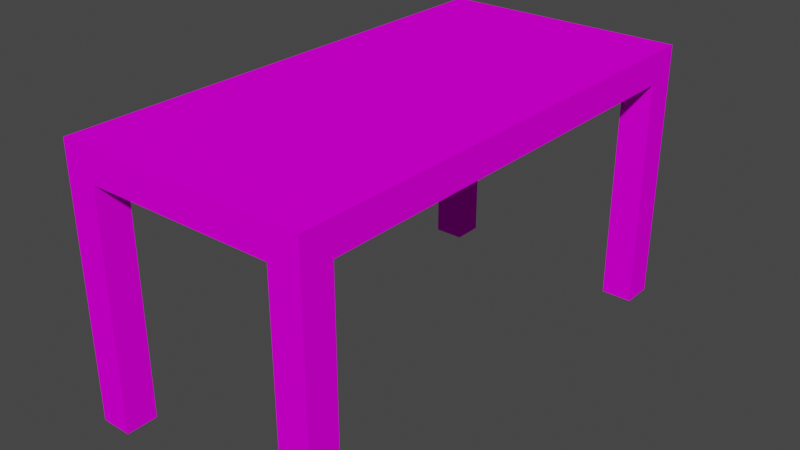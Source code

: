 # Source: Table.blend  (saved by Blender 3.6.13; exported with 4.5.12 LTS)
import bpy
from mathutils import Matrix  # noqa: F401  (used for matrix-valued properties, if any)

bpy.ops.wm.read_factory_settings(use_empty=True)
scene = bpy.context.scene
scene.name = 'Scene'

# ---- collections
col_collection = bpy.data.collections.new('Collection'); scene.collection.children.link(col_collection)

# ---- images (referenced by path relative to the original .blend; pixels are not part of the script)
import os
ASSET_DIR = os.environ.get("B2B_ASSET_DIR", "")  # directory of the original .blend (textures are referenced by path, not embedded)
HERE = os.path.dirname(os.path.abspath(__file__))  # packed textures are extracted next to this script under _unpacked/

def load_image(name, relpath, width, height, colorspace="sRGB"):
    """Load a texture the original file referenced (path relative to the .blend, or extracted next to this script)."""
    p = next((c for c in (os.path.join(HERE, relpath), os.path.join(ASSET_DIR, relpath)) if relpath and os.path.exists(c)), "")
    if p:
        img = bpy.data.images.load(p, check_existing=True)
        img.name = name
    else:  # same state as the original file: an image datablock whose file is absent (Cycles renders it pink)
        img = bpy.data.images.new(name, width, height)
        img.source = "FILE"
        img.filepath = "//" + (relpath or name)
    img.colorspace_settings.name = colorspace
    return img
img_wood_png = load_image('wood.png', 'wood.png', 1024, 1024, 'sRGB')

# ---- materials (node trees are filled in below, after node groups)
mat_material = bpy.data.materials.new('Material')
mat_material.alpha_threshold = 0.0
mat_material.use_transparent_shadow = False
mat_material.roughness = 0.5
mat_material.line_color = (0.0, 0.0, 0.0, 1.0)

# ---- material node trees
mat_material.use_nodes = True; mat_material.node_tree.nodes.clear()
_N = mat_material.node_tree.nodes; _L = mat_material.node_tree.links
n0 = _N.new('ShaderNodeOutputMaterial'); n0.name = 'Material Output'; n0.location = (300, 300)
n1 = _N.new('ShaderNodeBsdfPrincipled'); n1.name = 'Principled BSDF'; n1.location = (10, 300)
n1.distribution = 'GGX'
n1.subsurface_method = 'RANDOM_WALK_SKIN'
n1.inputs[2].default_value = 1.0
n1.inputs[3].default_value = 1.45
n1.inputs[13].default_value = 0.0
n1.inputs[27].default_value = (0.0, 0.0, 0.0, 1.0)
n1.inputs[28].default_value = 1.0
n2 = _N.new('ShaderNodeTexImage'); n2.name = 'Image Texture'; n2.location = (-423, 229)
n2.image = img_wood_png
n2.interpolation = 'Closest'
_L.new(n1.outputs[0], n0.inputs[0])
_L.new(n2.outputs[0], n1.inputs[0])
n0.is_active_output = True

# ---- world
world_world = bpy.data.worlds.new('World'); scene.world = world_world
world_world.use_nodes = True; world_world.node_tree.nodes.clear()
_N = world_world.node_tree.nodes; _L = world_world.node_tree.links
n0 = _N.new('ShaderNodeOutputWorld'); n0.name = 'World Output'; n0.location = (300, 300)
n1 = _N.new('ShaderNodeBackground'); n1.name = 'Background'; n1.location = (10, 300)
n1.inputs[0].default_value = (0.05088, 0.05088, 0.05088, 1.0)
_L.new(n1.outputs[0], n0.inputs[0])
n0.is_active_output = True
world_world.color = (0.05088, 0.05088, 0.05088)
world_world.use_sun_shadow = False
world_world.sun_shadow_jitter_overblur = 0.0

# ---- meshes
me_cube = bpy.data.meshes.new('Cube')
me_cube.from_pydata([(0.4, 0.8, 0.05), (0.4, 0.8, -0.05), (0.4, -0.8, 0.05), (0.4, -0.8, -0.05), (-0.4, 0.8, 0.05), (-0.4, 0.8, -0.05), (-0.4, -0.8, 0.05), (-0.4, -0.8, -0.05), (0.3, 0.7, -0.8), (0.3, 0.7, -0.05), (0.3, 0.8, -0.8), (0.3, 0.8, -0.05), (0.4, 0.7, -0.8), (0.4, 0.7, -0.05), (0.4, 0.8, -0.8), (0.4, 0.8, -0.05), (0.3, -0.8, -0.8), (0.3, -0.8, -0.05), (0.3, -0.7, -0.8), (0.3, -0.7, -0.05), (0.4, -0.8, -0.8), (0.4, -0.8, -0.05), (0.4, -0.7, -0.8), (0.4, -0.7, -0.05), (-0.4, -0.8, -0.8), (-0.4, -0.8, -0.05), (-0.4, -0.7, -0.8), (-0.4, -0.7, -0.05), (-0.3, -0.8, -0.8), (-0.3, -0.8, -0.05), (-0.3, -0.7, -0.8), (-0.3, -0.7, -0.05), (-0.4, 0.7, -0.8), (-0.4, 0.7, -0.05), (-0.4, 0.8, -0.8), (-0.4, 0.8, -0.05), (-0.3, 0.7, -0.8), (-0.3, 0.7, -0.05), (-0.3, 0.8, -0.8), (-0.3, 0.8, -0.05)], [], [(0, 4, 6, 2), (3, 2, 6, 7), (7, 6, 4, 5), (5, 1, 3, 7), (1, 0, 2, 3), (5, 4, 0, 1), (8, 9, 11, 10), (10, 11, 15, 14), (14, 15, 13, 12), (12, 13, 9, 8), (10, 14, 12, 8), (15, 11, 9, 13), (16, 17, 19, 18), (18, 19, 23, 22), (22, 23, 21, 20), (20, 21, 17, 16), (18, 22, 20, 16), (23, 19, 17, 21), (24, 25, 27, 26), (26, 27, 31, 30), (30, 31, 29, 28), (28, 29, 25, 24), (26, 30, 28, 24), (31, 27, 25, 29), (32, 33, 35, 34), (34, 35, 39, 38), (38, 39, 37, 36), (36, 37, 33, 32), (34, 38, 36, 32), (39, 35, 33, 37)])
_uv = me_cube.uv_layers.new(name='UVMap')
_uv.uv.foreach_set('vector', [5.794e-05, 5.805e-05, 0.336, 5.797e-05, 0.336, 0.9999, 5.797e-05, 0.9999, 2.898e-05, 2.894e-05, 0.08401, 2.894e-05, 0.08401, 1.0, 2.901e-05, 1.0, 0.04201, 1.0, 2.052e-05, 1.0, 2.049e-05, 2.046e-05, 0.04201, 2.046e-05, 5.791e-05, 5.805e-05, 0.336, 5.797e-05, 0.336, 0.9999, 5.794e-05, 0.9999, 2.049e-05, 2.046e-05, 0.04201, 2.046e-05, 0.04201, 1.0, 2.052e-05, 1.0, 0.08401, 1.0, 2.901e-05, 1.0, 2.898e-05, 2.894e-05, 0.08401, 2.894e-05, 0.08961, 2.988e-05, 0.08961, 1.0, 2.996e-05, 1.0, 2.996e-05, 2.996e-05, 0.08961, 2.988e-05, 0.08961, 1.0, 2.996e-05, 1.0, 2.996e-05, 2.988e-05, 0.08961, 2.996e-05, 0.08961, 1.0, 2.996e-05, 1.0, 2.996e-05, 2.996e-05, 0.08961, 2.996e-05, 0.08961, 1.0, 2.992e-05, 1.0, 2.992e-05, 2.996e-05, 0.6718, 0.9999, 8.175e-05, 0.9999, 8.259e-05, 8.28e-05, 0.6718, 8.196e-05, 0.4398, 0.1776, 0.4398, 0.0003302, 0.5201, 0.0003302, 0.5201, 0.1776, 0.08961, 2.996e-05, 0.08961, 1.0, 2.992e-05, 1.0, 2.992e-05, 3.004e-05, 0.08961, 2.988e-05, 0.08961, 1.0, 2.996e-05, 1.0, 2.996e-05, 2.988e-05, 0.08961, 2.996e-05, 0.08961, 1.0, 2.988e-05, 1.0, 2.988e-05, 2.996e-05, 0.08961, 2.996e-05, 0.08961, 1.0, 2.992e-05, 1.0, 2.992e-05, 2.996e-05, 0.6718, 0.9999, 8.194e-05, 0.9999, 8.25e-05, 8.428e-05, 0.6718, 8.259e-05, 0.8413, 0.797, 0.8413, 0.6197, 0.9216, 0.6197, 0.9216, 0.797, 0.08961, 2.988e-05, 0.08961, 1.0, 2.992e-05, 1.0, 2.992e-05, 2.988e-05, 0.08961, 2.996e-05, 0.08961, 1.0, 2.994e-05, 1.0, 2.996e-05, 2.996e-05, 0.08961, 2.996e-05, 0.08961, 1.0, 2.988e-05, 1.0, 2.988e-05, 2.996e-05, 0.08961, 2.996e-05, 0.08961, 1.0, 2.992e-05, 1.0, 2.992e-05, 2.996e-05, 0.6718, 0.9999, 8.198e-05, 0.9999, 8.254e-05, 8.091e-05, 0.6718, 8.091e-05, 0.8413, 0.6191, 0.8413, 0.4418, 0.9216, 0.4418, 0.9216, 0.6191, 0.08961, 2.988e-05, 0.08961, 1.0, 2.996e-05, 1.0, 2.996e-05, 2.996e-05, 0.08961, 2.996e-05, 0.08961, 1.0, 2.994e-05, 1.0, 2.996e-05, 2.996e-05, 0.08961, 2.996e-05, 0.08961, 1.0, 2.996e-05, 1.0, 2.996e-05, 2.996e-05, 0.08961, 2.996e-05, 0.08961, 1.0, 2.992e-05, 1.0, 2.992e-05, 2.996e-05, 0.6718, 0.9999, 8.175e-05, 0.9999, 8.259e-05, 8.28e-05, 0.6718, 8.196e-05, 0.8393, 0.1776, 0.8393, 0.0003301, 0.9196, 0.0003301, 0.9196, 0.1776])
me_cube.materials.append(mat_material)
me_cube.use_mirror_vertex_groups = False
me_cube.update()

# ---- objects
ob_table = bpy.data.objects.new('Table', me_cube)

# ---- transforms, parenting, visibility, modifiers, constraints
ob_table.location = (0.0, 0.0, 0.8)
ob_table.lock_rotations_4d = False
ob_table.empty_display_type = 'ARROWS'
ob_table.lineart.crease_threshold = 0.0

# ---- collection membership
col_collection.objects.link(ob_table)

# ---- scene / render settings (as saved in the file)
scene.frame_start = 1; scene.frame_end = 250; scene.frame_set(1)
scene.render.engine = 'BLENDER_EEVEE_NEXT'
scene.cycles.sampling_pattern = 'TABULATED_SOBOL'
scene.view_settings.view_transform = 'Filmic'
bpy.context.view_layer.update()

# ---- added for rendering (the .blend has no active camera and no usable light): camera, sun
cam_auto = bpy.data.cameras.new('AutoCamera')
cam_auto.lens = 50.0
cam_auto.sensor_width = 36.0
cam_auto.clip_end = 1000.0
ob_auto_camera = bpy.data.objects.new('AutoCamera', cam_auto)
scene.collection.objects.link(ob_auto_camera)
ob_auto_camera.location = (1.83244, -2.19892, 1.89095)
ob_auto_camera.rotation_euler = (1.09748, -7.21219e-08, 0.694738)
scene.camera = ob_auto_camera
light_auto_sun = bpy.data.lights.new('AutoSun', 'SUN')
light_auto_sun.energy = 3.0
light_auto_sun.angle = 0.0523599
ob_auto_sun = bpy.data.objects.new('AutoSun', light_auto_sun)
scene.collection.objects.link(ob_auto_sun)
ob_auto_sun.rotation_euler = (0.872665, 0.174533, 0.523599)
bpy.context.view_layer.update()
